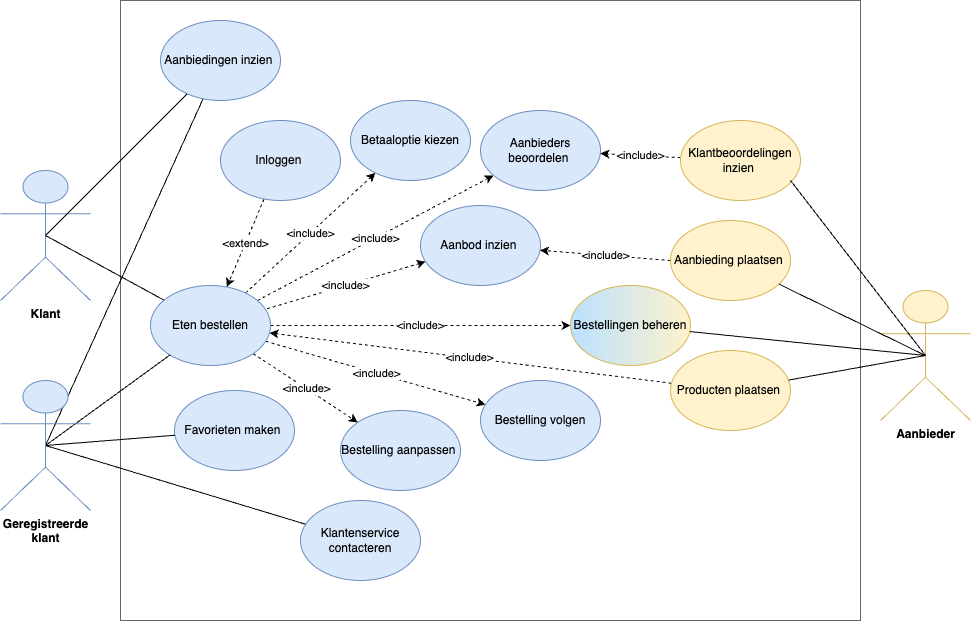

The diagram above was exported from draw.io. Its source (the exported page's mxGraphModel, read from the mxfile embedded in the PNG):
<mxGraphModel dx="2524" dy="1002" grid="0" gridSize="10" guides="1" tooltips="1" connect="1" arrows="1" fold="1" page="1" pageScale="1" pageWidth="827" pageHeight="1169" math="0" shadow="0">
  <root>
    <mxCell id="0" />
    <mxCell id="1" parent="0" />
    <mxCell id="gePcSJrQ71QeRyR6HLfW-1" value="Aanbieder" style="shape=umlActor;verticalLabelPosition=bottom;verticalAlign=top;html=1;outlineConnect=0;fillColor=#fff2cc;strokeColor=#d6b656;fontStyle=1" vertex="1" parent="1">
      <mxGeometry x="818" y="517" width="90" height="130" as="geometry" />
    </mxCell>
    <mxCell id="gePcSJrQ71QeRyR6HLfW-3" value="Klant" style="shape=umlActor;verticalLabelPosition=bottom;verticalAlign=top;html=1;outlineConnect=0;fillColor=#dae8fc;strokeColor=#6c8ebf;fontStyle=1" vertex="1" parent="1">
      <mxGeometry x="-62" y="397" width="90" height="130" as="geometry" />
    </mxCell>
    <mxCell id="gePcSJrQ71QeRyR6HLfW-5" value="" style="rounded=0;whiteSpace=wrap;html=1;strokeColor=#666666;" vertex="1" parent="1">
      <mxGeometry x="58" y="227" width="740" height="620" as="geometry" />
    </mxCell>
    <mxCell id="gePcSJrQ71QeRyR6HLfW-21" value="&amp;lt;include&amp;gt;" style="edgeStyle=none;rounded=0;orthogonalLoop=1;jettySize=auto;html=1;startArrow=none;startFill=0;endArrow=classic;endFill=1;dashed=1;" edge="1" parent="1" source="gePcSJrQ71QeRyR6HLfW-6" target="gePcSJrQ71QeRyR6HLfW-12">
      <mxGeometry relative="1" as="geometry" />
    </mxCell>
    <mxCell id="gePcSJrQ71QeRyR6HLfW-23" value="&amp;lt;include&amp;gt;" style="edgeStyle=none;rounded=0;orthogonalLoop=1;jettySize=auto;html=1;startArrow=none;startFill=0;endArrow=classic;endFill=1;dashed=1;" edge="1" parent="1" source="gePcSJrQ71QeRyR6HLfW-6" target="gePcSJrQ71QeRyR6HLfW-11">
      <mxGeometry relative="1" as="geometry" />
    </mxCell>
    <mxCell id="gePcSJrQ71QeRyR6HLfW-24" value="&amp;lt;include&amp;gt;" style="edgeStyle=none;rounded=0;orthogonalLoop=1;jettySize=auto;html=1;startArrow=none;startFill=0;endArrow=classic;endFill=1;dashed=1;" edge="1" parent="1" source="gePcSJrQ71QeRyR6HLfW-6" target="gePcSJrQ71QeRyR6HLfW-13">
      <mxGeometry relative="1" as="geometry" />
    </mxCell>
    <mxCell id="gePcSJrQ71QeRyR6HLfW-28" value="&amp;lt;include&amp;gt;" style="edgeStyle=none;rounded=0;orthogonalLoop=1;jettySize=auto;html=1;startArrow=none;startFill=0;endArrow=classic;endFill=1;dashed=1;" edge="1" parent="1" source="gePcSJrQ71QeRyR6HLfW-6" target="gePcSJrQ71QeRyR6HLfW-9">
      <mxGeometry relative="1" as="geometry" />
    </mxCell>
    <mxCell id="gePcSJrQ71QeRyR6HLfW-36" value="&amp;lt;include&amp;gt;" style="edgeStyle=none;rounded=0;orthogonalLoop=1;jettySize=auto;html=1;startArrow=none;startFill=0;endArrow=classic;endFill=1;dashed=1;" edge="1" parent="1" source="gePcSJrQ71QeRyR6HLfW-6" target="gePcSJrQ71QeRyR6HLfW-17">
      <mxGeometry relative="1" as="geometry" />
    </mxCell>
    <mxCell id="gePcSJrQ71QeRyR6HLfW-6" value="Eten bestellen" style="ellipse;whiteSpace=wrap;html=1;fillColor=#dae8fc;strokeColor=#6c8ebf;" vertex="1" parent="1">
      <mxGeometry x="88" y="512" width="120" height="80" as="geometry" />
    </mxCell>
    <mxCell id="gePcSJrQ71QeRyR6HLfW-22" value="&amp;lt;extend&amp;gt;" style="edgeStyle=none;rounded=0;orthogonalLoop=1;jettySize=auto;html=1;startArrow=none;startFill=0;endArrow=classic;endFill=1;dashed=1;" edge="1" parent="1" source="gePcSJrQ71QeRyR6HLfW-7" target="gePcSJrQ71QeRyR6HLfW-6">
      <mxGeometry relative="1" as="geometry" />
    </mxCell>
    <mxCell id="gePcSJrQ71QeRyR6HLfW-7" value="Inloggen&amp;nbsp;" style="ellipse;whiteSpace=wrap;html=1;fillColor=#dae8fc;strokeColor=#6c8ebf;" vertex="1" parent="1">
      <mxGeometry x="158" y="347" width="120" height="80" as="geometry" />
    </mxCell>
    <mxCell id="gePcSJrQ71QeRyR6HLfW-20" value="&amp;lt;include&amp;gt;" style="rounded=0;orthogonalLoop=1;jettySize=auto;html=1;startArrow=classic;startFill=1;endArrow=none;endFill=0;dashed=1;" edge="1" parent="1" source="gePcSJrQ71QeRyR6HLfW-8" target="gePcSJrQ71QeRyR6HLfW-6">
      <mxGeometry relative="1" as="geometry" />
    </mxCell>
    <mxCell id="gePcSJrQ71QeRyR6HLfW-8" value="Aanbod inzien&amp;nbsp;" style="ellipse;whiteSpace=wrap;html=1;fillColor=#dae8fc;strokeColor=#6c8ebf;" vertex="1" parent="1">
      <mxGeometry x="358" y="432" width="120" height="80" as="geometry" />
    </mxCell>
    <mxCell id="gePcSJrQ71QeRyR6HLfW-9" value="Aanbieders beoordelen&amp;nbsp;" style="ellipse;whiteSpace=wrap;html=1;fillColor=#dae8fc;strokeColor=#6c8ebf;" vertex="1" parent="1">
      <mxGeometry x="418" y="337" width="120" height="80" as="geometry" />
    </mxCell>
    <mxCell id="gePcSJrQ71QeRyR6HLfW-10" value="Favorieten maken&amp;nbsp;" style="ellipse;whiteSpace=wrap;html=1;fillColor=#dae8fc;strokeColor=#6c8ebf;" vertex="1" parent="1">
      <mxGeometry x="112" y="617" width="120" height="80" as="geometry" />
    </mxCell>
    <mxCell id="gePcSJrQ71QeRyR6HLfW-11" value="Bestelling volgen" style="ellipse;whiteSpace=wrap;html=1;fillColor=#dae8fc;strokeColor=#6c8ebf;" vertex="1" parent="1">
      <mxGeometry x="418" y="607" width="120" height="80" as="geometry" />
    </mxCell>
    <mxCell id="gePcSJrQ71QeRyR6HLfW-12" value="Betaaloptie kiezen" style="ellipse;whiteSpace=wrap;html=1;fillColor=#dae8fc;strokeColor=#6c8ebf;" vertex="1" parent="1">
      <mxGeometry x="288" y="327" width="120" height="80" as="geometry" />
    </mxCell>
    <mxCell id="gePcSJrQ71QeRyR6HLfW-13" value="Bestelling aanpassen&amp;nbsp;" style="ellipse;whiteSpace=wrap;html=1;fillColor=#dae8fc;strokeColor=#6c8ebf;" vertex="1" parent="1">
      <mxGeometry x="278" y="637" width="120" height="80" as="geometry" />
    </mxCell>
    <mxCell id="gePcSJrQ71QeRyR6HLfW-14" value="Aanbiedingen inzien&amp;nbsp;" style="ellipse;whiteSpace=wrap;html=1;fillColor=#dae8fc;strokeColor=#6c8ebf;" vertex="1" parent="1">
      <mxGeometry x="98" y="247" width="120" height="80" as="geometry" />
    </mxCell>
    <mxCell id="gePcSJrQ71QeRyR6HLfW-15" value="Klantenservice contacteren" style="ellipse;whiteSpace=wrap;html=1;fillColor=#dae8fc;strokeColor=#6c8ebf;" vertex="1" parent="1">
      <mxGeometry x="238" y="727" width="120" height="80" as="geometry" />
    </mxCell>
    <mxCell id="gePcSJrQ71QeRyR6HLfW-38" value="&amp;lt;include&amp;gt;" style="edgeStyle=none;rounded=0;orthogonalLoop=1;jettySize=auto;html=1;exitX=0;exitY=0.5;exitDx=0;exitDy=0;startArrow=none;startFill=0;endArrow=classic;endFill=1;dashed=1;" edge="1" parent="1" source="gePcSJrQ71QeRyR6HLfW-16" target="gePcSJrQ71QeRyR6HLfW-8">
      <mxGeometry relative="1" as="geometry" />
    </mxCell>
    <mxCell id="gePcSJrQ71QeRyR6HLfW-16" value="Aanbieding plaatsen&amp;nbsp;" style="ellipse;whiteSpace=wrap;html=1;fillColor=#fff2cc;strokeColor=#d6b656;" vertex="1" parent="1">
      <mxGeometry x="608" y="447" width="120" height="80" as="geometry" />
    </mxCell>
    <mxCell id="gePcSJrQ71QeRyR6HLfW-17" value="Bestellingen beheren" style="ellipse;whiteSpace=wrap;html=1;fillColor=#fff2cc;strokeColor=#d6b656;gradientColor=#BAE1FF;gradientDirection=west;" vertex="1" parent="1">
      <mxGeometry x="508" y="512" width="120" height="80" as="geometry" />
    </mxCell>
    <mxCell id="gePcSJrQ71QeRyR6HLfW-39" value="&amp;lt;include&amp;gt;" style="edgeStyle=none;rounded=0;orthogonalLoop=1;jettySize=auto;html=1;startArrow=none;startFill=0;endArrow=classic;endFill=1;dashed=1;" edge="1" parent="1" source="gePcSJrQ71QeRyR6HLfW-18" target="gePcSJrQ71QeRyR6HLfW-6">
      <mxGeometry relative="1" as="geometry" />
    </mxCell>
    <mxCell id="gePcSJrQ71QeRyR6HLfW-18" value="Producten plaatsen&amp;nbsp;" style="ellipse;whiteSpace=wrap;html=1;fillColor=#fff2cc;strokeColor=#d6b656;" vertex="1" parent="1">
      <mxGeometry x="608" y="577" width="120" height="80" as="geometry" />
    </mxCell>
    <mxCell id="gePcSJrQ71QeRyR6HLfW-40" value="&amp;lt;include&amp;gt;" style="edgeStyle=none;rounded=0;orthogonalLoop=1;jettySize=auto;html=1;startArrow=none;startFill=0;endArrow=classic;endFill=1;dashed=1;" edge="1" parent="1" source="gePcSJrQ71QeRyR6HLfW-19" target="gePcSJrQ71QeRyR6HLfW-9">
      <mxGeometry relative="1" as="geometry" />
    </mxCell>
    <mxCell id="gePcSJrQ71QeRyR6HLfW-19" value="Klantbeoordelingen inzien&amp;nbsp;" style="ellipse;whiteSpace=wrap;html=1;fillColor=#fff2cc;strokeColor=#d6b656;" vertex="1" parent="1">
      <mxGeometry x="618" y="347" width="120" height="80" as="geometry" />
    </mxCell>
    <mxCell id="gePcSJrQ71QeRyR6HLfW-30" style="edgeStyle=none;rounded=0;orthogonalLoop=1;jettySize=auto;html=1;exitX=0.5;exitY=0.5;exitDx=0;exitDy=0;exitPerimeter=0;startArrow=none;startFill=0;endArrow=none;endFill=0;" edge="1" parent="1" source="gePcSJrQ71QeRyR6HLfW-25" target="gePcSJrQ71QeRyR6HLfW-10">
      <mxGeometry relative="1" as="geometry">
        <Array as="points" />
      </mxGeometry>
    </mxCell>
    <mxCell id="gePcSJrQ71QeRyR6HLfW-31" style="edgeStyle=none;rounded=0;orthogonalLoop=1;jettySize=auto;html=1;exitX=0.5;exitY=0.5;exitDx=0;exitDy=0;exitPerimeter=0;startArrow=none;startFill=0;endArrow=none;endFill=0;" edge="1" parent="1" source="gePcSJrQ71QeRyR6HLfW-25" target="gePcSJrQ71QeRyR6HLfW-15">
      <mxGeometry relative="1" as="geometry">
        <Array as="points" />
      </mxGeometry>
    </mxCell>
    <mxCell id="gePcSJrQ71QeRyR6HLfW-32" style="edgeStyle=none;rounded=0;orthogonalLoop=1;jettySize=auto;html=1;exitX=0.5;exitY=0.5;exitDx=0;exitDy=0;exitPerimeter=0;startArrow=none;startFill=0;endArrow=none;endFill=0;" edge="1" parent="1" source="gePcSJrQ71QeRyR6HLfW-25" target="gePcSJrQ71QeRyR6HLfW-6">
      <mxGeometry relative="1" as="geometry" />
    </mxCell>
    <mxCell id="gePcSJrQ71QeRyR6HLfW-35" style="edgeStyle=none;rounded=0;orthogonalLoop=1;jettySize=auto;html=1;exitX=0.5;exitY=0.5;exitDx=0;exitDy=0;exitPerimeter=0;startArrow=none;startFill=0;endArrow=none;endFill=0;" edge="1" parent="1" source="gePcSJrQ71QeRyR6HLfW-25" target="gePcSJrQ71QeRyR6HLfW-14">
      <mxGeometry relative="1" as="geometry" />
    </mxCell>
    <mxCell id="gePcSJrQ71QeRyR6HLfW-25" value="Geregistreerde &lt;br&gt;klant" style="shape=umlActor;verticalLabelPosition=bottom;verticalAlign=top;html=1;outlineConnect=0;fillColor=#dae8fc;strokeColor=#6c8ebf;fontStyle=1" vertex="1" parent="1">
      <mxGeometry x="-62" y="607" width="90" height="130" as="geometry" />
    </mxCell>
    <mxCell id="gePcSJrQ71QeRyR6HLfW-29" style="edgeStyle=none;rounded=0;orthogonalLoop=1;jettySize=auto;html=1;exitX=0.5;exitY=0.5;exitDx=0;exitDy=0;exitPerimeter=0;startArrow=none;startFill=0;endArrow=none;endFill=0;" edge="1" parent="1" source="gePcSJrQ71QeRyR6HLfW-3" target="gePcSJrQ71QeRyR6HLfW-6">
      <mxGeometry relative="1" as="geometry" />
    </mxCell>
    <mxCell id="gePcSJrQ71QeRyR6HLfW-34" style="edgeStyle=none;rounded=0;orthogonalLoop=1;jettySize=auto;html=1;exitX=0.5;exitY=0.5;exitDx=0;exitDy=0;exitPerimeter=0;startArrow=none;startFill=0;endArrow=none;endFill=0;" edge="1" parent="1" source="gePcSJrQ71QeRyR6HLfW-3" target="gePcSJrQ71QeRyR6HLfW-14">
      <mxGeometry relative="1" as="geometry" />
    </mxCell>
    <mxCell id="gePcSJrQ71QeRyR6HLfW-41" style="edgeStyle=none;rounded=0;orthogonalLoop=1;jettySize=auto;html=1;exitX=0.5;exitY=0.5;exitDx=0;exitDy=0;exitPerimeter=0;startArrow=none;startFill=0;endArrow=none;endFill=0;" edge="1" parent="1" source="gePcSJrQ71QeRyR6HLfW-1" target="gePcSJrQ71QeRyR6HLfW-18">
      <mxGeometry relative="1" as="geometry" />
    </mxCell>
    <mxCell id="gePcSJrQ71QeRyR6HLfW-42" style="edgeStyle=none;rounded=0;orthogonalLoop=1;jettySize=auto;html=1;exitX=0.5;exitY=0.5;exitDx=0;exitDy=0;exitPerimeter=0;startArrow=none;startFill=0;endArrow=none;endFill=0;" edge="1" parent="1" source="gePcSJrQ71QeRyR6HLfW-1" target="gePcSJrQ71QeRyR6HLfW-16">
      <mxGeometry relative="1" as="geometry" />
    </mxCell>
    <mxCell id="gePcSJrQ71QeRyR6HLfW-43" style="edgeStyle=none;rounded=0;orthogonalLoop=1;jettySize=auto;html=1;exitX=0.5;exitY=0.5;exitDx=0;exitDy=0;exitPerimeter=0;entryX=0.917;entryY=0.75;entryDx=0;entryDy=0;entryPerimeter=0;startArrow=none;startFill=0;endArrow=none;endFill=0;" edge="1" parent="1" source="gePcSJrQ71QeRyR6HLfW-1" target="gePcSJrQ71QeRyR6HLfW-19">
      <mxGeometry relative="1" as="geometry" />
    </mxCell>
    <mxCell id="gePcSJrQ71QeRyR6HLfW-44" style="edgeStyle=none;rounded=0;orthogonalLoop=1;jettySize=auto;html=1;exitX=0.5;exitY=0.5;exitDx=0;exitDy=0;exitPerimeter=0;startArrow=none;startFill=0;endArrow=none;endFill=0;" edge="1" parent="1" source="gePcSJrQ71QeRyR6HLfW-1" target="gePcSJrQ71QeRyR6HLfW-17">
      <mxGeometry relative="1" as="geometry" />
    </mxCell>
  </root>
</mxGraphModel>